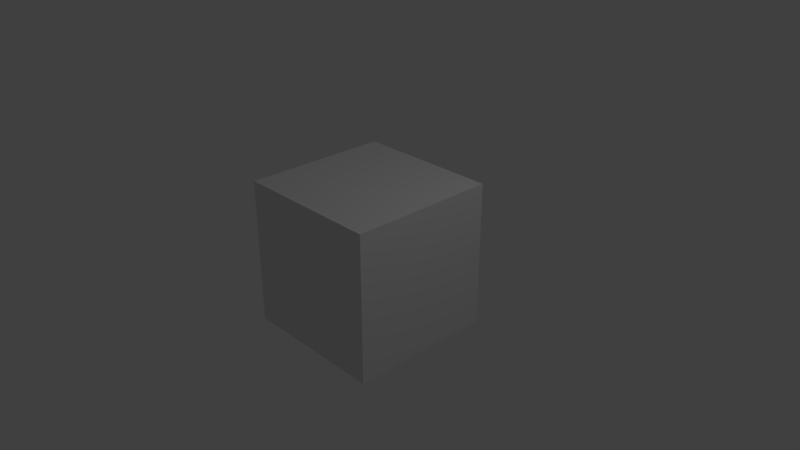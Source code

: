 # Source: untitled.blend  (saved by Blender 2.79.7; exported with 4.5.12 LTS)
import bpy
from mathutils import Matrix  # noqa: F401  (used for matrix-valued properties, if any)

bpy.ops.wm.read_factory_settings(use_empty=True)
scene = bpy.context.scene
scene.name = 'Scene'

# ---- collections
col_collection_1 = bpy.data.collections.new('Collection 1'); scene.collection.children.link(col_collection_1)

# ---- materials (node trees are filled in below, after node groups)
mat_imoriginal_png = bpy.data.materials.new('IMoriginal.png')
mat_imoriginal_png.alpha_threshold = 0.0
mat_imoriginal_png.use_transparent_shadow = False
mat_imoriginal_png.roughness = 0.5
mat_imoriginal_png.line_color = (0.0, 0.0, 0.0, 1.0)

# ---- material node trees

# ---- world
world_world = bpy.data.worlds.new('World'); scene.world = world_world
world_world.color = (0.05088, 0.05088, 0.05088)
world_world.use_sun_shadow = False
world_world.sun_shadow_jitter_overblur = 0.0

# ---- cameras
cam_camera = bpy.data.cameras.new('Camera')
cam_camera.clip_end = 100.0
cam_camera.lens = 35.0
cam_camera.sensor_width = 32.0
cam_camera.sensor_height = 18.0
cam_camera.ortho_scale = 7.314
cam_camera.dof.focus_distance = 0.0
cam_camera.dof.aperture_fstop = 128.0

# ---- lights
light_lamp = bpy.data.lights.new('Lamp', 'POINT')
light_lamp.transmission_factor = 0.0
light_lamp.cutoff_distance = 30.0
light_lamp.energy = 100.0
light_lamp.shadow_buffer_clip_start = 1.001
light_lamp.shadow_soft_size = 0.1
light_lamp.shadow_maximum_resolution = 0.006
light_lamp.use_absolute_resolution = True

# ---- meshes
me_cube = bpy.data.meshes.new('Cube')
me_cube.from_pydata([(1.0, 1.0, -1.0), (1.0, -1.0, -1.0), (-1.0, -1.0, -1.0), (-1.0, 1.0, -1.0), (1.0, 1.0, 1.0), (1.0, -1.0, 1.0), (-1.0, -1.0, 1.0), (-1.0, 1.0, 1.0)], [], [(0, 1, 2, 3), (4, 7, 6, 5), (0, 4, 5, 1), (1, 5, 6, 2), (2, 6, 7, 3), (4, 0, 3, 7)])
me_cube.materials.append(mat_imoriginal_png)
me_cube.use_remesh_preserve_volume = False
me_cube.use_remesh_preserve_attributes = False
me_cube.use_mirror_vertex_groups = False
me_cube.update()

# ---- objects
ob_cube = bpy.data.objects.new('Cube', me_cube)
ob_lamp = bpy.data.objects.new('Lamp', light_lamp)
ob_camera = bpy.data.objects.new('Camera', cam_camera)

# ---- transforms, parenting, visibility, modifiers, constraints
ob_cube.location = (0.0, 0.0, 0.0)
ob_cube.lock_rotations_4d = False
ob_cube.empty_display_type = 'ARROWS'
ob_cube.lineart.crease_threshold = 0.0
ob_lamp.location = (4.076, 1.005, 5.904)
ob_lamp.rotation_euler = (0.6503, 0.05522, 1.866)
ob_lamp.lock_rotations_4d = False
ob_lamp.empty_display_type = 'ARROWS'
ob_lamp.color = (0.0, 0.0, 0.0, 0.0)
ob_lamp.lineart.crease_threshold = 0.0
ob_camera.location = (7.481, -6.508, 5.344)
ob_camera.rotation_euler = (1.109, 0.0, 0.8149)
ob_camera.lock_rotations_4d = False
ob_camera.empty_display_type = 'ARROWS'
ob_camera.color = (0.0, 0.0, 0.0, 0.0)
ob_camera.display_type = 'WIRE'
ob_camera.lineart.crease_threshold = 0.0

# ---- collection membership
col_collection_1.objects.link(ob_cube)
col_collection_1.objects.link(ob_lamp)
col_collection_1.objects.link(ob_camera)

# ---- scene / render settings (as saved in the file)
scene.camera = ob_camera
scene.frame_start = 1; scene.frame_end = 250; scene.frame_set(1)
scene.render.engine = 'BLENDER_EEVEE_NEXT'
scene.render.resolution_percentage = 50
scene.render.dither_intensity = 0.0
scene.cycles.use_denoising = False
scene.cycles.samples = 128
scene.cycles.sampling_pattern = 'TABULATED_SOBOL'
scene.cycles.use_adaptive_sampling = False
scene.cycles.use_light_tree = False
scene.view_settings.view_transform = 'Standard'
bpy.context.view_layer.update()
